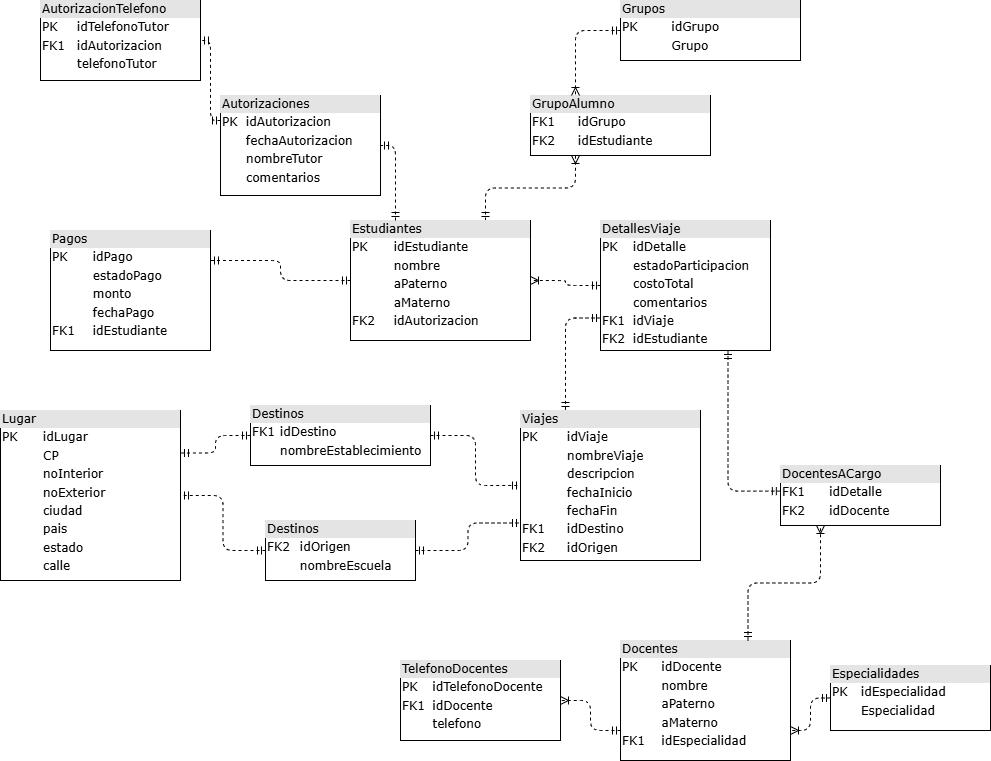

The diagram above was exported from draw.io. Its source (the exported page's mxGraphModel, read from the mxfile embedded in the PNG):
<mxGraphModel dx="1044" dy="674" grid="1" gridSize="10" guides="1" tooltips="1" connect="1" arrows="1" fold="1" page="1" pageScale="1" pageWidth="1100" pageHeight="850" background="none" math="0" shadow="0">
  <root>
    <mxCell id="0" />
    <mxCell id="1" parent="0" />
    <mxCell id="2ed32ef02a7f4228-20" style="edgeStyle=orthogonalEdgeStyle;html=1;dashed=1;labelBackgroundColor=none;startArrow=ERmandOne;endArrow=ERoneToMany;fontFamily=Verdana;fontSize=12;align=left;exitX=0.75;exitY=0;exitDx=0;exitDy=0;entryX=0.25;entryY=1;entryDx=0;entryDy=0;" parent="1" source="2ed32ef02a7f4228-11" target="AjMwdZ3VQ4zlIAga7tvS-1" edge="1">
      <mxGeometry relative="1" as="geometry">
        <mxPoint x="230" y="165" as="sourcePoint" />
        <mxPoint x="480" y="85" as="targetPoint" />
      </mxGeometry>
    </mxCell>
    <mxCell id="2ed32ef02a7f4228-11" value="&lt;div style=&quot;box-sizing:border-box;width:100%;background:#e4e4e4;padding:2px;&quot;&gt;Estudiantes&lt;/div&gt;&lt;table style=&quot;width:100%;font-size:1em;&quot; cellpadding=&quot;2&quot; cellspacing=&quot;0&quot;&gt;&lt;tbody&gt;&lt;tr&gt;&lt;td&gt;PK&lt;/td&gt;&lt;td&gt;idEstudiante&lt;/td&gt;&lt;/tr&gt;&lt;tr&gt;&lt;td&gt;&lt;/td&gt;&lt;td&gt;nombre&lt;/td&gt;&lt;/tr&gt;&lt;tr&gt;&lt;td&gt;&lt;br&gt;&lt;/td&gt;&lt;td&gt;aPaterno&lt;/td&gt;&lt;/tr&gt;&lt;tr&gt;&lt;td&gt;&lt;br&gt;&lt;/td&gt;&lt;td&gt;aMaterno&lt;/td&gt;&lt;/tr&gt;&lt;tr&gt;&lt;td&gt;FK2&lt;/td&gt;&lt;td&gt;idAutorizacion&lt;/td&gt;&lt;/tr&gt;&lt;/tbody&gt;&lt;/table&gt;" style="verticalAlign=top;align=left;overflow=fill;html=1;rounded=0;shadow=0;comic=0;labelBackgroundColor=none;strokeWidth=1;fontFamily=Verdana;fontSize=12" parent="1" vertex="1">
      <mxGeometry x="400" y="265" width="180" height="120" as="geometry" />
    </mxCell>
    <mxCell id="AjMwdZ3VQ4zlIAga7tvS-1" value="&lt;div style=&quot;box-sizing:border-box;width:100%;background:#e4e4e4;padding:2px;&quot;&gt;GrupoAlumno&lt;/div&gt;&lt;table style=&quot;width:100%;font-size:1em;&quot; cellpadding=&quot;2&quot; cellspacing=&quot;0&quot;&gt;&lt;tbody&gt;&lt;tr&gt;&lt;td&gt;FK1&lt;/td&gt;&lt;td&gt;idGrupo&lt;/td&gt;&lt;/tr&gt;&lt;tr&gt;&lt;td&gt;FK2&lt;/td&gt;&lt;td&gt;idEstudiante&lt;/td&gt;&lt;/tr&gt;&lt;/tbody&gt;&lt;/table&gt;" style="verticalAlign=top;align=left;overflow=fill;html=1;rounded=0;shadow=0;comic=0;labelBackgroundColor=none;strokeWidth=1;fontFamily=Verdana;fontSize=12" parent="1" vertex="1">
      <mxGeometry x="580" y="140" width="180" height="60" as="geometry" />
    </mxCell>
    <mxCell id="AjMwdZ3VQ4zlIAga7tvS-2" value="&lt;div style=&quot;box-sizing:border-box;width:100%;background:#e4e4e4;padding:2px;&quot;&gt;Grupos&lt;/div&gt;&lt;table style=&quot;width:100%;font-size:1em;&quot; cellpadding=&quot;2&quot; cellspacing=&quot;0&quot;&gt;&lt;tbody&gt;&lt;tr&gt;&lt;td&gt;PK&lt;/td&gt;&lt;td&gt;idGrupo&lt;/td&gt;&lt;/tr&gt;&lt;tr&gt;&lt;td&gt;&lt;br&gt;&lt;/td&gt;&lt;td&gt;Grupo&lt;/td&gt;&lt;/tr&gt;&lt;/tbody&gt;&lt;/table&gt;" style="verticalAlign=top;align=left;overflow=fill;html=1;rounded=0;shadow=0;comic=0;labelBackgroundColor=none;strokeWidth=1;fontFamily=Verdana;fontSize=12" parent="1" vertex="1">
      <mxGeometry x="670" y="45" width="180" height="60" as="geometry" />
    </mxCell>
    <mxCell id="AjMwdZ3VQ4zlIAga7tvS-3" style="edgeStyle=orthogonalEdgeStyle;html=1;dashed=1;labelBackgroundColor=none;startArrow=ERmandOne;endArrow=ERoneToMany;fontFamily=Verdana;fontSize=12;align=left;exitX=0;exitY=0.5;exitDx=0;exitDy=0;entryX=0.25;entryY=0;entryDx=0;entryDy=0;" parent="1" source="AjMwdZ3VQ4zlIAga7tvS-2" target="AjMwdZ3VQ4zlIAga7tvS-1" edge="1">
      <mxGeometry relative="1" as="geometry">
        <mxPoint x="280" y="274" as="sourcePoint" />
        <mxPoint x="220" y="255" as="targetPoint" />
      </mxGeometry>
    </mxCell>
    <mxCell id="AjMwdZ3VQ4zlIAga7tvS-4" style="edgeStyle=orthogonalEdgeStyle;html=1;dashed=1;labelBackgroundColor=none;startArrow=ERmandOne;endArrow=ERmandOne;fontFamily=Verdana;fontSize=12;align=left;exitX=0.25;exitY=0;exitDx=0;exitDy=0;entryX=1;entryY=0.5;entryDx=0;entryDy=0;endFill=0;" parent="1" source="2ed32ef02a7f4228-11" target="AjMwdZ3VQ4zlIAga7tvS-5" edge="1">
      <mxGeometry relative="1" as="geometry">
        <mxPoint x="510" y="205" as="sourcePoint" />
        <mxPoint x="450" y="216" as="targetPoint" />
      </mxGeometry>
    </mxCell>
    <mxCell id="AjMwdZ3VQ4zlIAga7tvS-5" value="&lt;div style=&quot;box-sizing:border-box;width:100%;background:#e4e4e4;padding:2px;&quot;&gt;Autorizaciones&lt;/div&gt;&lt;table style=&quot;width:100%;font-size:1em;&quot; cellpadding=&quot;2&quot; cellspacing=&quot;0&quot;&gt;&lt;tbody&gt;&lt;tr&gt;&lt;td&gt;PK&lt;/td&gt;&lt;td&gt;idAutorizacion&lt;/td&gt;&lt;/tr&gt;&lt;tr&gt;&lt;td&gt;&lt;/td&gt;&lt;td&gt;fechaAutorizacion&lt;/td&gt;&lt;/tr&gt;&lt;tr&gt;&lt;td&gt;&lt;br&gt;&lt;/td&gt;&lt;td&gt;nombreTutor&lt;/td&gt;&lt;/tr&gt;&lt;tr&gt;&lt;td&gt;&lt;br&gt;&lt;/td&gt;&lt;td&gt;comentarios&lt;/td&gt;&lt;/tr&gt;&lt;/tbody&gt;&lt;/table&gt;" style="verticalAlign=top;align=left;overflow=fill;html=1;rounded=0;shadow=0;comic=0;labelBackgroundColor=none;strokeWidth=1;fontFamily=Verdana;fontSize=12" parent="1" vertex="1">
      <mxGeometry x="270" y="140" width="160" height="100" as="geometry" />
    </mxCell>
    <mxCell id="AjMwdZ3VQ4zlIAga7tvS-6" value="&lt;div style=&quot;box-sizing:border-box;width:100%;background:#e4e4e4;padding:2px;&quot;&gt;AutorizacionTelefono&lt;/div&gt;&lt;table style=&quot;width:100%;font-size:1em;&quot; cellpadding=&quot;2&quot; cellspacing=&quot;0&quot;&gt;&lt;tbody&gt;&lt;tr&gt;&lt;td&gt;PK&lt;/td&gt;&lt;td&gt;idTelefonoTutor&lt;/td&gt;&lt;/tr&gt;&lt;tr&gt;&lt;td&gt;FK1&lt;/td&gt;&lt;td&gt;idAutorizacion&lt;/td&gt;&lt;/tr&gt;&lt;tr&gt;&lt;td&gt;&lt;br&gt;&lt;/td&gt;&lt;td&gt;telefonoTutor&lt;/td&gt;&lt;/tr&gt;&lt;/tbody&gt;&lt;/table&gt;" style="verticalAlign=top;align=left;overflow=fill;html=1;rounded=0;shadow=0;comic=0;labelBackgroundColor=none;strokeWidth=1;fontFamily=Verdana;fontSize=12" parent="1" vertex="1">
      <mxGeometry x="90" y="45" width="160" height="80" as="geometry" />
    </mxCell>
    <mxCell id="AjMwdZ3VQ4zlIAga7tvS-7" style="edgeStyle=orthogonalEdgeStyle;html=1;dashed=1;labelBackgroundColor=none;startArrow=ERmandOne;endArrow=ERmandOne;fontFamily=Verdana;fontSize=12;align=left;exitX=0;exitY=0.25;exitDx=0;exitDy=0;entryX=1;entryY=0.5;entryDx=0;entryDy=0;endFill=0;" parent="1" source="AjMwdZ3VQ4zlIAga7tvS-5" target="AjMwdZ3VQ4zlIAga7tvS-6" edge="1">
      <mxGeometry relative="1" as="geometry">
        <mxPoint x="309" y="183" as="sourcePoint" />
        <mxPoint x="250" y="207" as="targetPoint" />
      </mxGeometry>
    </mxCell>
    <mxCell id="AjMwdZ3VQ4zlIAga7tvS-8" value="&lt;div style=&quot;box-sizing:border-box;width:100%;background:#e4e4e4;padding:2px;&quot;&gt;DetallesViaje&lt;/div&gt;&lt;table style=&quot;width:100%;font-size:1em;&quot; cellpadding=&quot;2&quot; cellspacing=&quot;0&quot;&gt;&lt;tbody&gt;&lt;tr&gt;&lt;td&gt;PK&lt;/td&gt;&lt;td&gt;idDetalle&lt;/td&gt;&lt;/tr&gt;&lt;tr&gt;&lt;td&gt;&lt;/td&gt;&lt;td&gt;estadoParticipacion&lt;/td&gt;&lt;/tr&gt;&lt;tr&gt;&lt;td&gt;&lt;br&gt;&lt;/td&gt;&lt;td&gt;costoTotal&lt;/td&gt;&lt;/tr&gt;&lt;tr&gt;&lt;td&gt;&lt;br&gt;&lt;/td&gt;&lt;td&gt;comentarios&lt;/td&gt;&lt;/tr&gt;&lt;tr&gt;&lt;td&gt;FK1&lt;/td&gt;&lt;td&gt;idViaje&lt;/td&gt;&lt;/tr&gt;&lt;tr&gt;&lt;td&gt;FK2&lt;/td&gt;&lt;td&gt;idEstudiante&lt;/td&gt;&lt;/tr&gt;&lt;/tbody&gt;&lt;/table&gt;" style="verticalAlign=top;align=left;overflow=fill;html=1;rounded=0;shadow=0;comic=0;labelBackgroundColor=none;strokeWidth=1;fontFamily=Verdana;fontSize=12" parent="1" vertex="1">
      <mxGeometry x="650" y="265" width="170" height="130" as="geometry" />
    </mxCell>
    <mxCell id="AjMwdZ3VQ4zlIAga7tvS-9" value="&lt;div style=&quot;box-sizing:border-box;width:100%;background:#e4e4e4;padding:2px;&quot;&gt;DocentesACargo&lt;/div&gt;&lt;table style=&quot;width:100%;font-size:1em;&quot; cellpadding=&quot;2&quot; cellspacing=&quot;0&quot;&gt;&lt;tbody&gt;&lt;tr&gt;&lt;td&gt;FK1&lt;/td&gt;&lt;td&gt;idDetalle&lt;/td&gt;&lt;/tr&gt;&lt;tr&gt;&lt;td&gt;FK2&lt;/td&gt;&lt;td&gt;idDocente&lt;/td&gt;&lt;/tr&gt;&lt;/tbody&gt;&lt;/table&gt;" style="verticalAlign=top;align=left;overflow=fill;html=1;rounded=0;shadow=0;comic=0;labelBackgroundColor=none;strokeWidth=1;fontFamily=Verdana;fontSize=12" parent="1" vertex="1">
      <mxGeometry x="830" y="510" width="160" height="60" as="geometry" />
    </mxCell>
    <mxCell id="AjMwdZ3VQ4zlIAga7tvS-10" value="&lt;div style=&quot;box-sizing:border-box;width:100%;background:#e4e4e4;padding:2px;&quot;&gt;Docentes&lt;/div&gt;&lt;table style=&quot;width:100%;font-size:1em;&quot; cellpadding=&quot;2&quot; cellspacing=&quot;0&quot;&gt;&lt;tbody&gt;&lt;tr&gt;&lt;td&gt;PK&lt;/td&gt;&lt;td&gt;idDocente&lt;/td&gt;&lt;/tr&gt;&lt;tr&gt;&lt;td&gt;&lt;/td&gt;&lt;td&gt;nombre&lt;/td&gt;&lt;/tr&gt;&lt;tr&gt;&lt;td&gt;&lt;br&gt;&lt;/td&gt;&lt;td&gt;aPaterno&lt;/td&gt;&lt;/tr&gt;&lt;tr&gt;&lt;td&gt;&lt;br&gt;&lt;/td&gt;&lt;td&gt;aMaterno&lt;/td&gt;&lt;/tr&gt;&lt;tr&gt;&lt;td&gt;FK1&lt;/td&gt;&lt;td&gt;idEspecialidad&lt;/td&gt;&lt;/tr&gt;&lt;/tbody&gt;&lt;/table&gt;" style="verticalAlign=top;align=left;overflow=fill;html=1;rounded=0;shadow=0;comic=0;labelBackgroundColor=none;strokeWidth=1;fontFamily=Verdana;fontSize=12" parent="1" vertex="1">
      <mxGeometry x="670" y="685" width="170" height="120" as="geometry" />
    </mxCell>
    <mxCell id="AjMwdZ3VQ4zlIAga7tvS-11" value="&lt;div style=&quot;box-sizing:border-box;width:100%;background:#e4e4e4;padding:2px;&quot;&gt;TelefonoDocentes&lt;/div&gt;&lt;table style=&quot;width:100%;font-size:1em;&quot; cellpadding=&quot;2&quot; cellspacing=&quot;0&quot;&gt;&lt;tbody&gt;&lt;tr&gt;&lt;td&gt;PK&lt;/td&gt;&lt;td&gt;idTelefonoDocente&lt;/td&gt;&lt;/tr&gt;&lt;tr&gt;&lt;td&gt;FK1&lt;/td&gt;&lt;td&gt;idDocente&lt;/td&gt;&lt;/tr&gt;&lt;tr&gt;&lt;td&gt;&lt;br&gt;&lt;/td&gt;&lt;td&gt;telefono&lt;/td&gt;&lt;/tr&gt;&lt;/tbody&gt;&lt;/table&gt;" style="verticalAlign=top;align=left;overflow=fill;html=1;rounded=0;shadow=0;comic=0;labelBackgroundColor=none;strokeWidth=1;fontFamily=Verdana;fontSize=12" parent="1" vertex="1">
      <mxGeometry x="450" y="705" width="160" height="80" as="geometry" />
    </mxCell>
    <mxCell id="AjMwdZ3VQ4zlIAga7tvS-12" style="edgeStyle=orthogonalEdgeStyle;html=1;dashed=1;labelBackgroundColor=none;startArrow=ERmandOne;endArrow=ERoneToMany;fontFamily=Verdana;fontSize=12;align=left;exitX=0;exitY=0.75;exitDx=0;exitDy=0;entryX=1;entryY=0.5;entryDx=0;entryDy=0;endFill=0;startFill=0;" parent="1" source="AjMwdZ3VQ4zlIAga7tvS-10" target="AjMwdZ3VQ4zlIAga7tvS-11" edge="1">
      <mxGeometry relative="1" as="geometry">
        <mxPoint x="769" y="665" as="sourcePoint" />
        <mxPoint x="720" y="689" as="targetPoint" />
      </mxGeometry>
    </mxCell>
    <mxCell id="AjMwdZ3VQ4zlIAga7tvS-13" style="edgeStyle=orthogonalEdgeStyle;html=1;dashed=1;labelBackgroundColor=none;startArrow=ERmandOne;endArrow=ERmandOne;fontFamily=Verdana;fontSize=12;align=left;exitX=-0.001;exitY=0.427;exitDx=0;exitDy=0;exitPerimeter=0;entryX=0.75;entryY=1;entryDx=0;entryDy=0;endFill=0;" parent="1" source="AjMwdZ3VQ4zlIAga7tvS-9" target="AjMwdZ3VQ4zlIAga7tvS-8" edge="1">
      <mxGeometry relative="1" as="geometry">
        <mxPoint x="714" y="200" as="sourcePoint" />
        <mxPoint x="665" y="224" as="targetPoint" />
      </mxGeometry>
    </mxCell>
    <mxCell id="AjMwdZ3VQ4zlIAga7tvS-14" style="edgeStyle=orthogonalEdgeStyle;html=1;dashed=1;labelBackgroundColor=none;startArrow=ERmandOne;endArrow=ERoneToMany;fontFamily=Verdana;fontSize=12;align=left;exitX=0.75;exitY=0;exitDx=0;exitDy=0;entryX=0.25;entryY=1;entryDx=0;entryDy=0;endFill=0;startFill=0;" parent="1" source="AjMwdZ3VQ4zlIAga7tvS-10" target="AjMwdZ3VQ4zlIAga7tvS-9" edge="1">
      <mxGeometry relative="1" as="geometry">
        <mxPoint x="730" y="366" as="sourcePoint" />
        <mxPoint x="730" y="235" as="targetPoint" />
      </mxGeometry>
    </mxCell>
    <mxCell id="AjMwdZ3VQ4zlIAga7tvS-15" value="&lt;div style=&quot;box-sizing:border-box;width:100%;background:#e4e4e4;padding:2px;&quot;&gt;Especialidades&lt;/div&gt;&lt;table style=&quot;width:100%;font-size:1em;&quot; cellpadding=&quot;2&quot; cellspacing=&quot;0&quot;&gt;&lt;tbody&gt;&lt;tr&gt;&lt;td&gt;PK&lt;/td&gt;&lt;td&gt;idEspecialidad&lt;/td&gt;&lt;/tr&gt;&lt;tr&gt;&lt;td&gt;&lt;br&gt;&lt;/td&gt;&lt;td&gt;Especialidad&lt;/td&gt;&lt;/tr&gt;&lt;/tbody&gt;&lt;/table&gt;" style="verticalAlign=top;align=left;overflow=fill;html=1;rounded=0;shadow=0;comic=0;labelBackgroundColor=none;strokeWidth=1;fontFamily=Verdana;fontSize=12" parent="1" vertex="1">
      <mxGeometry x="880" y="710" width="160" height="65" as="geometry" />
    </mxCell>
    <mxCell id="AjMwdZ3VQ4zlIAga7tvS-16" style="edgeStyle=orthogonalEdgeStyle;html=1;dashed=1;labelBackgroundColor=none;startArrow=ERmandOne;endArrow=ERoneToMany;fontFamily=Verdana;fontSize=12;align=left;exitX=0;exitY=0.5;exitDx=0;exitDy=0;entryX=1;entryY=0.75;entryDx=0;entryDy=0;endFill=0;startFill=0;" parent="1" source="AjMwdZ3VQ4zlIAga7tvS-15" target="AjMwdZ3VQ4zlIAga7tvS-10" edge="1">
      <mxGeometry relative="1" as="geometry">
        <mxPoint x="800" y="846" as="sourcePoint" />
        <mxPoint x="770" y="725" as="targetPoint" />
      </mxGeometry>
    </mxCell>
    <mxCell id="AjMwdZ3VQ4zlIAga7tvS-17" style="edgeStyle=orthogonalEdgeStyle;html=1;dashed=1;labelBackgroundColor=none;startArrow=ERmandOne;endArrow=ERoneToMany;fontFamily=Verdana;fontSize=12;align=left;exitX=0;exitY=0.5;exitDx=0;exitDy=0;entryX=1;entryY=0.5;entryDx=0;entryDy=0;" parent="1" source="AjMwdZ3VQ4zlIAga7tvS-8" target="2ed32ef02a7f4228-11" edge="1">
      <mxGeometry relative="1" as="geometry">
        <mxPoint x="630" y="407" as="sourcePoint" />
        <mxPoint x="620" y="315" as="targetPoint" />
      </mxGeometry>
    </mxCell>
    <mxCell id="AjMwdZ3VQ4zlIAga7tvS-18" value="&lt;div style=&quot;box-sizing:border-box;width:100%;background:#e4e4e4;padding:2px;&quot;&gt;Viajes&lt;/div&gt;&lt;table style=&quot;width:100%;font-size:1em;&quot; cellpadding=&quot;2&quot; cellspacing=&quot;0&quot;&gt;&lt;tbody&gt;&lt;tr&gt;&lt;td&gt;PK&lt;/td&gt;&lt;td&gt;idViaje&lt;/td&gt;&lt;/tr&gt;&lt;tr&gt;&lt;td&gt;&lt;br&gt;&lt;/td&gt;&lt;td&gt;nombreViaje&lt;/td&gt;&lt;/tr&gt;&lt;tr&gt;&lt;td&gt;&lt;/td&gt;&lt;td&gt;descripcion&lt;/td&gt;&lt;/tr&gt;&lt;tr&gt;&lt;td&gt;&lt;br&gt;&lt;/td&gt;&lt;td&gt;fechaInicio&lt;/td&gt;&lt;/tr&gt;&lt;tr&gt;&lt;td&gt;&lt;br&gt;&lt;/td&gt;&lt;td&gt;fechaFin&lt;/td&gt;&lt;/tr&gt;&lt;tr&gt;&lt;td&gt;FK1&lt;/td&gt;&lt;td&gt;idDestino&lt;/td&gt;&lt;/tr&gt;&lt;tr&gt;&lt;td&gt;FK2&lt;/td&gt;&lt;td&gt;idOrigen&lt;/td&gt;&lt;/tr&gt;&lt;/tbody&gt;&lt;/table&gt;" style="verticalAlign=top;align=left;overflow=fill;html=1;rounded=0;shadow=0;comic=0;labelBackgroundColor=none;strokeWidth=1;fontFamily=Verdana;fontSize=12" parent="1" vertex="1">
      <mxGeometry x="570" y="455" width="180" height="150" as="geometry" />
    </mxCell>
    <mxCell id="AjMwdZ3VQ4zlIAga7tvS-19" style="edgeStyle=orthogonalEdgeStyle;html=1;dashed=1;labelBackgroundColor=none;startArrow=ERmandOne;endArrow=ERmandOne;fontFamily=Verdana;fontSize=12;align=left;exitX=0;exitY=0.75;exitDx=0;exitDy=0;entryX=0.25;entryY=0;entryDx=0;entryDy=0;endFill=0;" parent="1" source="AjMwdZ3VQ4zlIAga7tvS-8" target="AjMwdZ3VQ4zlIAga7tvS-18" edge="1">
      <mxGeometry relative="1" as="geometry">
        <mxPoint x="610" y="340" as="sourcePoint" />
        <mxPoint x="583" y="474" as="targetPoint" />
      </mxGeometry>
    </mxCell>
    <mxCell id="AjMwdZ3VQ4zlIAga7tvS-20" value="&lt;div style=&quot;box-sizing:border-box;width:100%;background:#e4e4e4;padding:2px;&quot;&gt;Pagos&lt;/div&gt;&lt;table style=&quot;width:100%;font-size:1em;&quot; cellpadding=&quot;2&quot; cellspacing=&quot;0&quot;&gt;&lt;tbody&gt;&lt;tr&gt;&lt;td&gt;PK&lt;/td&gt;&lt;td&gt;idPago&lt;/td&gt;&lt;/tr&gt;&lt;tr&gt;&lt;td&gt;&lt;/td&gt;&lt;td&gt;estadoPago&lt;/td&gt;&lt;/tr&gt;&lt;tr&gt;&lt;td&gt;&lt;br&gt;&lt;/td&gt;&lt;td&gt;monto&lt;/td&gt;&lt;/tr&gt;&lt;tr&gt;&lt;td&gt;&lt;br&gt;&lt;/td&gt;&lt;td&gt;fechaPago&lt;/td&gt;&lt;/tr&gt;&lt;tr&gt;&lt;td&gt;FK1&lt;/td&gt;&lt;td&gt;idEstudiante&lt;/td&gt;&lt;/tr&gt;&lt;/tbody&gt;&lt;/table&gt;" style="verticalAlign=top;align=left;overflow=fill;html=1;rounded=0;shadow=0;comic=0;labelBackgroundColor=none;strokeWidth=1;fontFamily=Verdana;fontSize=12" parent="1" vertex="1">
      <mxGeometry x="100" y="275" width="160" height="120" as="geometry" />
    </mxCell>
    <mxCell id="AjMwdZ3VQ4zlIAga7tvS-21" style="edgeStyle=orthogonalEdgeStyle;html=1;dashed=1;labelBackgroundColor=none;startArrow=ERmandOne;endArrow=ERmandOne;fontFamily=Verdana;fontSize=12;align=left;exitX=0;exitY=0.5;exitDx=0;exitDy=0;entryX=1;entryY=0.25;entryDx=0;entryDy=0;endFill=0;" parent="1" source="2ed32ef02a7f4228-11" target="AjMwdZ3VQ4zlIAga7tvS-20" edge="1">
      <mxGeometry relative="1" as="geometry">
        <mxPoint x="440" y="385" as="sourcePoint" />
        <mxPoint x="350" y="285" as="targetPoint" />
      </mxGeometry>
    </mxCell>
    <mxCell id="AjMwdZ3VQ4zlIAga7tvS-22" value="&lt;div style=&quot;box-sizing:border-box;width:100%;background:#e4e4e4;padding:2px;&quot;&gt;Lugar&lt;/div&gt;&lt;table style=&quot;width:100%;font-size:1em;&quot; cellpadding=&quot;2&quot; cellspacing=&quot;0&quot;&gt;&lt;tbody&gt;&lt;tr&gt;&lt;td&gt;PK&lt;/td&gt;&lt;td&gt;idLugar&lt;/td&gt;&lt;/tr&gt;&lt;tr&gt;&lt;td&gt;&lt;br&gt;&lt;/td&gt;&lt;td&gt;CP&lt;/td&gt;&lt;/tr&gt;&lt;tr&gt;&lt;td&gt;&lt;/td&gt;&lt;td&gt;noInterior&lt;/td&gt;&lt;/tr&gt;&lt;tr&gt;&lt;td&gt;&lt;br&gt;&lt;/td&gt;&lt;td&gt;noExterior&lt;/td&gt;&lt;/tr&gt;&lt;tr&gt;&lt;td&gt;&lt;br&gt;&lt;/td&gt;&lt;td&gt;ciudad&lt;/td&gt;&lt;/tr&gt;&lt;tr&gt;&lt;td&gt;&lt;br&gt;&lt;/td&gt;&lt;td&gt;pais&lt;/td&gt;&lt;/tr&gt;&lt;tr&gt;&lt;td&gt;&lt;br&gt;&lt;/td&gt;&lt;td&gt;estado&lt;/td&gt;&lt;/tr&gt;&lt;tr&gt;&lt;td&gt;&lt;br&gt;&lt;/td&gt;&lt;td&gt;calle&lt;/td&gt;&lt;/tr&gt;&lt;/tbody&gt;&lt;/table&gt;" style="verticalAlign=top;align=left;overflow=fill;html=1;rounded=0;shadow=0;comic=0;labelBackgroundColor=none;strokeWidth=1;fontFamily=Verdana;fontSize=12" parent="1" vertex="1">
      <mxGeometry x="50" y="455" width="180" height="170" as="geometry" />
    </mxCell>
    <mxCell id="AjMwdZ3VQ4zlIAga7tvS-23" value="&lt;div style=&quot;box-sizing:border-box;width:100%;background:#e4e4e4;padding:2px;&quot;&gt;Destinos&lt;/div&gt;&lt;table style=&quot;width:100%;font-size:1em;&quot; cellpadding=&quot;2&quot; cellspacing=&quot;0&quot;&gt;&lt;tbody&gt;&lt;tr&gt;&lt;td&gt;FK1&lt;/td&gt;&lt;td&gt;idDestino&lt;/td&gt;&lt;/tr&gt;&lt;tr&gt;&lt;td&gt;&lt;br&gt;&lt;/td&gt;&lt;td&gt;nombreEstablecimiento&lt;/td&gt;&lt;/tr&gt;&lt;/tbody&gt;&lt;/table&gt;" style="verticalAlign=top;align=left;overflow=fill;html=1;rounded=0;shadow=0;comic=0;labelBackgroundColor=none;strokeWidth=1;fontFamily=Verdana;fontSize=12" parent="1" vertex="1">
      <mxGeometry x="300" y="450" width="180" height="60" as="geometry" />
    </mxCell>
    <mxCell id="AjMwdZ3VQ4zlIAga7tvS-24" value="&lt;div style=&quot;box-sizing:border-box;width:100%;background:#e4e4e4;padding:2px;&quot;&gt;Destinos&lt;/div&gt;&lt;table style=&quot;width:100%;font-size:1em;&quot; cellpadding=&quot;2&quot; cellspacing=&quot;0&quot;&gt;&lt;tbody&gt;&lt;tr&gt;&lt;td&gt;FK2&lt;/td&gt;&lt;td&gt;idOrigen&lt;/td&gt;&lt;/tr&gt;&lt;tr&gt;&lt;td&gt;&lt;br&gt;&lt;/td&gt;&lt;td&gt;nombreEscuela&lt;/td&gt;&lt;/tr&gt;&lt;/tbody&gt;&lt;/table&gt;" style="verticalAlign=top;align=left;overflow=fill;html=1;rounded=0;shadow=0;comic=0;labelBackgroundColor=none;strokeWidth=1;fontFamily=Verdana;fontSize=12" parent="1" vertex="1">
      <mxGeometry x="315" y="565" width="150" height="60" as="geometry" />
    </mxCell>
    <mxCell id="AjMwdZ3VQ4zlIAga7tvS-25" style="edgeStyle=orthogonalEdgeStyle;html=1;dashed=1;labelBackgroundColor=none;startArrow=ERmandOne;endArrow=ERmandOne;fontFamily=Verdana;fontSize=12;align=left;exitX=0;exitY=0.5;exitDx=0;exitDy=0;entryX=1;entryY=0.25;entryDx=0;entryDy=0;endFill=0;" parent="1" source="AjMwdZ3VQ4zlIAga7tvS-23" target="AjMwdZ3VQ4zlIAga7tvS-22" edge="1">
      <mxGeometry relative="1" as="geometry">
        <mxPoint x="450" y="355" as="sourcePoint" />
        <mxPoint x="360" y="365" as="targetPoint" />
      </mxGeometry>
    </mxCell>
    <mxCell id="AjMwdZ3VQ4zlIAga7tvS-26" style="edgeStyle=orthogonalEdgeStyle;html=1;dashed=1;labelBackgroundColor=none;startArrow=ERmandOne;endArrow=ERmandOne;fontFamily=Verdana;fontSize=12;align=left;exitX=0;exitY=0.5;exitDx=0;exitDy=0;entryX=1;entryY=0.5;entryDx=0;entryDy=0;endFill=0;" parent="1" source="AjMwdZ3VQ4zlIAga7tvS-24" target="AjMwdZ3VQ4zlIAga7tvS-22" edge="1">
      <mxGeometry relative="1" as="geometry">
        <mxPoint x="370" y="455" as="sourcePoint" />
        <mxPoint x="310" y="473" as="targetPoint" />
      </mxGeometry>
    </mxCell>
    <mxCell id="AjMwdZ3VQ4zlIAga7tvS-27" style="edgeStyle=orthogonalEdgeStyle;html=1;dashed=1;labelBackgroundColor=none;startArrow=ERmandOne;endArrow=ERmandOne;fontFamily=Verdana;fontSize=12;align=left;exitX=1;exitY=0.5;exitDx=0;exitDy=0;entryX=0;entryY=0.5;entryDx=0;entryDy=0;endFill=0;" parent="1" source="AjMwdZ3VQ4zlIAga7tvS-23" target="AjMwdZ3VQ4zlIAga7tvS-18" edge="1">
      <mxGeometry relative="1" as="geometry">
        <mxPoint x="645" y="420" as="sourcePoint" />
        <mxPoint x="610" y="517" as="targetPoint" />
      </mxGeometry>
    </mxCell>
    <mxCell id="AjMwdZ3VQ4zlIAga7tvS-28" style="edgeStyle=orthogonalEdgeStyle;html=1;dashed=1;labelBackgroundColor=none;startArrow=ERmandOne;endArrow=ERmandOne;fontFamily=Verdana;fontSize=12;align=left;exitX=1;exitY=0.5;exitDx=0;exitDy=0;entryX=0;entryY=0.75;entryDx=0;entryDy=0;endFill=0;" parent="1" source="AjMwdZ3VQ4zlIAga7tvS-24" target="AjMwdZ3VQ4zlIAga7tvS-18" edge="1">
      <mxGeometry relative="1" as="geometry">
        <mxPoint x="560" y="540" as="sourcePoint" />
        <mxPoint x="650" y="590" as="targetPoint" />
      </mxGeometry>
    </mxCell>
  </root>
</mxGraphModel>